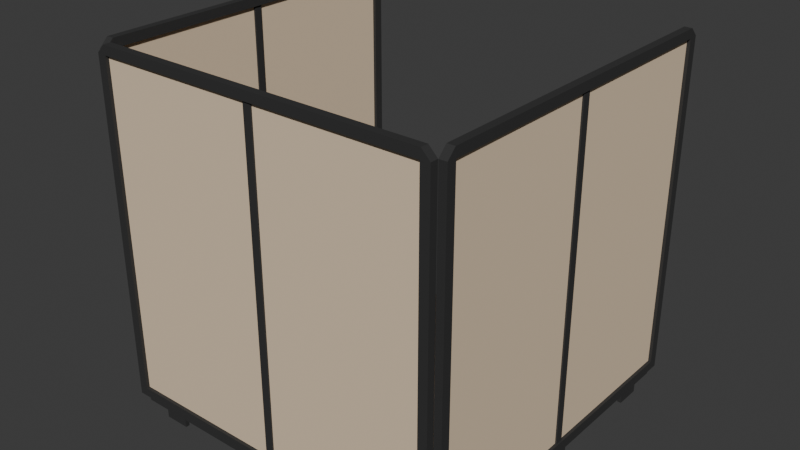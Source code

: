 # Source: Workstation.blend  (saved by Blender 4.4.30; exported with 4.5.12 LTS)
import bpy
from mathutils import Matrix  # noqa: F401  (used for matrix-valued properties, if any)

bpy.ops.wm.read_factory_settings(use_empty=True)
scene = bpy.context.scene
scene.name = 'Scene'

# ---- collections
col_collection = bpy.data.collections.new('Collection'); scene.collection.children.link(col_collection)

# ---- materials (node trees are filled in below, after node groups)
mat_material = bpy.data.materials.new('Material')
mat_material.alpha_threshold = 0.0
mat_material.roughness = 0.5
mat_material.line_color = (0.0, 0.0, 0.0, 1.0)
mat_material_001 = bpy.data.materials.new('Material.001')
mat_material_002 = bpy.data.materials.new('Material.002')
mat_material_003 = bpy.data.materials.new('Material.003')
mat_material_004 = bpy.data.materials.new('Material.004')

# ---- node groups
ng_smooth_by_angle = bpy.data.node_groups.new('Smooth by Angle', 'GeometryNodeTree')
_s = ng_smooth_by_angle.interface.new_socket(name='Mesh', in_out='OUTPUT', socket_type='NodeSocketGeometry')
_s = ng_smooth_by_angle.interface.new_socket(name='Mesh', in_out='INPUT', socket_type='NodeSocketGeometry')
_s = ng_smooth_by_angle.interface.new_socket(name='Angle', in_out='INPUT', socket_type='NodeSocketFloat')
_s.subtype = 'ANGLE'
_s.default_value = 0.5236
_s.min_value = 0.0
_s.max_value = 3.142
_s.description = 'Maximum face angle for smooth edges'
_s = ng_smooth_by_angle.interface.new_socket(name='Ignore Sharpness', in_out='INPUT', socket_type='NodeSocketBool')
_s.force_non_field = True
ng_smooth_by_angle.description = 'Set the sharpness of mesh edges based on the angle between the neighboring faces'
ng_smooth_by_angle.is_modifier = True
_N = ng_smooth_by_angle.nodes; _L = ng_smooth_by_angle.links
n0 = _N.new('GeometryNodeSetShadeSmooth'); n0.name = 'Set Shade Smooth'; n0.location = (120, -80)
n0.domain = 'EDGE'
n1 = _N.new('GeometryNodeSetShadeSmooth'); n1.name = 'Set Shade Smooth.001'; n1.location = (300, -80)
n2 = _N.new('NodeGroupOutput'); n2.name = 'Group Output'; n2.location = (480, -80)
n3 = _N.new('GeometryNodeInputMeshEdgeAngle'); n3.name = 'Edge Angle'; n3.location = (-440, -240)
n4 = _N.new('NodeGroupInput'); n4.name = 'Group Input'; n4.location = (-80, -80)
n5 = _N.new('GeometryNodeInputEdgeSmooth'); n5.name = 'Is Edge Smooth'; n5.location = (-260, -120)
n6 = _N.new('GeometryNodeInputShadeSmooth'); n6.name = 'Is Shade Smooth'; n6.location = (-440, -397)
n7 = _N.new('FunctionNodeCompare'); n7.name = 'Compare'; n7.location = (-260, -260)
n7.operation = 'LESS_EQUAL'
n7.inputs[6].default_value = (0.0, 0.0, 0.0, 0.0)
n7.inputs[7].default_value = (0.0, 0.0, 0.0, 0.0)
n8 = _N.new('FunctionNodeBooleanMath'); n8.name = 'Boolean Math.001'; n8.location = (-80, -260)
n9 = _N.new('NodeGroupInput'); n9.name = 'Group Input.001'; n9.location = (-440, -329)
n10 = _N.new('NodeGroupInput'); n10.name = 'Group Input.002'; n10.location = (-259, -189)
n11 = _N.new('FunctionNodeBooleanMath'); n11.name = 'Boolean Math'; n11.location = (-80, -149)
n11.operation = 'OR'
n12 = _N.new('FunctionNodeBooleanMath'); n12.name = 'Boolean Math.002'; n12.location = (-260, -380)
n12.operation = 'OR'
n13 = _N.new('NodeGroupInput'); n13.name = 'Group Input.003'; n13.location = (-440, -460)
_L.new(n3.outputs[0], n7.inputs[0])
_L.new(n1.outputs[0], n2.inputs[0])
_L.new(n9.outputs[1], n7.inputs[1])
_L.new(n7.outputs[0], n8.inputs[0])
_L.new(n4.outputs[0], n0.inputs[0])
_L.new(n0.outputs[0], n1.inputs[0])
_L.new(n8.outputs[0], n0.inputs[2])
_L.new(n10.outputs[2], n11.inputs[1])
_L.new(n5.outputs[0], n11.inputs[0])
_L.new(n11.outputs[0], n0.inputs[1])
_L.new(n13.outputs[2], n12.inputs[1])
_L.new(n6.outputs[0], n12.inputs[0])
_L.new(n12.outputs[0], n8.inputs[1])
n2.is_active_output = True

# ---- material node trees
mat_material.use_nodes = True; mat_material.node_tree.nodes.clear()
_N = mat_material.node_tree.nodes; _L = mat_material.node_tree.links
n0 = _N.new('ShaderNodeOutputMaterial'); n0.name = 'Material Output'; n0.location = (300, 300)
n1 = _N.new('ShaderNodeBsdfPrincipled'); n1.name = 'Principled BSDF'; n1.location = (10, 300)
n1.inputs[0].default_value = (0.03003, 0.03003, 0.03003, 1.0)
n1.inputs[2].default_value = 0.7913
n1.inputs[3].default_value = 1.45
_L.new(n1.outputs[0], n0.inputs[0])
n0.is_active_output = True
mat_material_001.use_nodes = True; mat_material_001.node_tree.nodes.clear()
_N = mat_material_001.node_tree.nodes; _L = mat_material_001.node_tree.links
n0 = _N.new('ShaderNodeBsdfPrincipled'); n0.name = 'Principled BSDF'; n0.location = (10, 300)
n0.inputs[0].default_value = (0.8003, 0.6309, 0.4475, 1.0)
n0.inputs[2].default_value = 0.7598
n1 = _N.new('ShaderNodeOutputMaterial'); n1.name = 'Material Output'; n1.location = (300, 300)
_L.new(n0.outputs[0], n1.inputs[0])
n1.is_active_output = True
mat_material_002.use_nodes = True; mat_material_002.node_tree.nodes.clear()
_N = mat_material_002.node_tree.nodes; _L = mat_material_002.node_tree.links
n0 = _N.new('ShaderNodeBsdfPrincipled'); n0.name = 'Principled BSDF'; n0.location = (10, 300)
n0.inputs[0].default_value = (0.4969, 0.3419, 0.1946, 1.0)
n0.inputs[2].default_value = 0.7756
n1 = _N.new('ShaderNodeOutputMaterial'); n1.name = 'Material Output'; n1.location = (300, 300)
_L.new(n0.outputs[0], n1.inputs[0])
n1.is_active_output = True
mat_material_003.use_nodes = True; mat_material_003.node_tree.nodes.clear()
_N = mat_material_003.node_tree.nodes; _L = mat_material_003.node_tree.links
n0 = _N.new('ShaderNodeBsdfPrincipled'); n0.name = 'Principled BSDF'; n0.location = (10, 300)
n0.inputs[0].default_value = (0.4607, 0.4607, 0.4607, 1.0)
n1 = _N.new('ShaderNodeOutputMaterial'); n1.name = 'Material Output'; n1.location = (300, 300)
_L.new(n0.outputs[0], n1.inputs[0])
n1.is_active_output = True
mat_material_004.use_nodes = True; mat_material_004.node_tree.nodes.clear()
_N = mat_material_004.node_tree.nodes; _L = mat_material_004.node_tree.links
n0 = _N.new('ShaderNodeBsdfPrincipled'); n0.name = 'Principled BSDF'; n0.location = (10, 300)
n0.inputs[0].default_value = (0.5783, 0.4699, 0.1518, 1.0)
n0.inputs[1].default_value = 0.4488
n0.inputs[2].default_value = 0.3268
n1 = _N.new('ShaderNodeOutputMaterial'); n1.name = 'Material Output'; n1.location = (300, 300)
_L.new(n0.outputs[0], n1.inputs[0])
n1.is_active_output = True

# ---- world
world_world = bpy.data.worlds.new('World'); scene.world = world_world
world_world.use_nodes = True; world_world.node_tree.nodes.clear()
_N = world_world.node_tree.nodes; _L = world_world.node_tree.links
n0 = _N.new('ShaderNodeOutputWorld'); n0.name = 'World Output'; n0.location = (300, 300)
n1 = _N.new('ShaderNodeBackground'); n1.name = 'Background'; n1.location = (10, 300)
n1.inputs[0].default_value = (0.05088, 0.05088, 0.05088, 1.0)
_L.new(n1.outputs[0], n0.inputs[0])
n0.is_active_output = True
world_world.color = (0.05088, 0.05088, 0.05088)
world_world.sun_shadow_jitter_overblur = 0.0

# ---- meshes
me_cube = bpy.data.meshes.new('Cube')
me_cube.from_pydata([(-16.57, 0.9472, 2.022), (-16.57, 0.9472, 0.1276), (-16.57, -0.9472, 2.022), (-16.57, -0.9472, 0.1276), (-17.29, 0.9472, 2.022), (-17.29, 0.9472, 0.1276), (-17.29, -0.9472, 2.022), (-17.29, -0.9472, 0.1276), (-17.29, 1.0, 0.07484), (-17.29, -1.0, 0.07484), (-16.57, 1.0, 0.07484), (-16.57, -1.0, 0.07484), (-16.99, 0.9472, 0.1276), (-16.99, -0.9472, 0.1276), (-16.87, 0.9472, 2.022), (-16.87, 0.9472, 0.1276), (-16.99, -0.9472, 2.022), (-16.87, -0.9472, 2.022), (-16.87, -0.9472, 0.1276), (-16.99, 0.9472, 2.022), (-17.29, 0.02428, 0.07484), (-17.29, -0.02428, 0.07484), (-16.57, 0.02428, 2.075), (-16.57, -0.02428, 2.075), (-17.29, -0.02428, 2.075), (-17.29, 0.02428, 2.075), (-16.57, -0.02428, 0.07484), (-16.57, 0.02428, 0.07484), (-17.29, 0.023, 0.1276), (-17.29, -0.023, 0.1276), (-16.57, 0.023, 2.022), (-16.57, -0.023, 2.022), (-17.29, -0.023, 2.022), (-17.29, 0.023, 2.022), (-16.57, -0.023, 0.1276), (-16.57, 0.023, 0.1276), (-16.99, 0.023, 0.1276), (-16.99, -0.023, 0.1276), (-16.87, 0.023, 2.022), (-16.87, -0.023, 2.022), (-16.99, -0.023, 2.022), (-16.99, 0.023, 2.022), (-16.87, -0.023, 0.1276), (-16.87, 0.023, 0.1276), (-17.14, 0.023, 0.1276), (-17.14, -0.023, 0.1276), (-16.72, 0.023, 2.022), (-16.72, -0.023, 2.022), (-17.14, -0.023, 2.022), (-17.14, 0.023, 2.022), (-16.72, -0.023, 0.1276), (-16.72, 0.023, 0.1276), (-17.11, -0.9383, 0.05059), (-17.11, -0.9383, 0.07406), (-17.11, 0.9383, 0.05059), (-17.11, 0.9383, 0.07406), (-16.72, -0.9383, 0.05059), (-16.72, -0.9383, 0.07406), (-16.72, 0.9383, 0.05059), (-16.72, 0.9383, 0.07406), (-17.11, 0.7939, 0.05059), (-17.11, 0.6496, 0.05059), (-17.11, 0.5052, 0.05059), (-17.11, 0.3609, 0.05059), (-17.11, 0.2165, 0.05059), (-17.11, 0.07218, 0.05059), (-17.11, -0.07218, 0.05059), (-17.11, -0.2165, 0.05059), (-17.11, -0.3609, 0.05059), (-17.11, -0.5052, 0.05059), (-17.11, -0.6496, 0.05059), (-17.11, -0.7939, 0.05059), (-17.11, -0.7939, 0.07406), (-17.11, -0.6496, 0.07406), (-17.11, -0.5052, 0.07406), (-17.11, -0.3609, 0.07406), (-17.11, -0.2165, 0.07406), (-17.11, -0.07218, 0.07406), (-17.11, 0.07218, 0.07406), (-17.11, 0.2165, 0.07406), (-17.11, 0.3609, 0.07406), (-17.11, 0.5052, 0.07406), (-17.11, 0.6496, 0.07406), (-17.11, 0.7939, 0.07406), (-16.72, -0.7939, 0.05059), (-16.72, -0.6496, 0.05059), (-16.72, -0.5052, 0.05059), (-16.72, -0.3609, 0.05059), (-16.72, -0.2165, 0.05059), (-16.72, -0.07218, 0.05059), (-16.72, 0.07218, 0.05059), (-16.72, 0.2165, 0.05059), (-16.72, 0.3609, 0.05059), (-16.72, 0.5052, 0.05059), (-16.72, 0.6496, 0.05059), (-16.72, 0.7939, 0.05059), (-16.72, 0.7939, 0.07406), (-16.72, 0.6496, 0.07406), (-16.72, 0.5052, 0.07406), (-16.72, 0.3609, 0.07406), (-16.72, 0.2165, 0.07406), (-16.72, 0.07218, 0.07406), (-16.72, -0.07218, 0.07406), (-16.72, -0.2165, 0.07406), (-16.72, -0.3609, 0.07406), (-16.72, -0.5052, 0.07406), (-16.72, -0.6496, 0.07406), (-16.72, -0.7939, 0.07406), (-17.11, 0.7939, 0.004676), (-17.11, 0.6496, 0.004676), (-17.11, 0.07218, 0.004676), (-17.11, -0.07218, 0.004676), (-17.11, -0.6496, 0.004676), (-17.11, -0.7939, 0.004676), (-16.72, -0.7939, 0.004676), (-16.72, -0.6496, 0.004676), (-16.72, -0.07218, 0.004676), (-16.72, 0.07218, 0.004676), (-16.72, 0.6496, 0.004676), (-16.72, 0.7939, 0.004676), (-16.57, 1.0, 2.027), (-16.57, 0.9522, 2.075), (-16.57, 0.9662, 2.041), (-17.29, -1.0, 2.027), (-17.29, -0.9522, 2.075), (-17.29, -0.9662, 2.041), (-16.57, -0.9522, 2.075), (-16.57, -1.0, 2.027), (-16.57, -0.9662, 2.041), (-17.29, 0.9522, 2.075), (-17.29, 1.0, 2.027), (-17.29, 0.9662, 2.041), (16.59, 0.9472, 2.022), (16.59, 0.9472, 0.1276), (16.59, -0.9472, 2.022), (16.59, -0.9472, 0.1276), (17.31, 0.9472, 2.022), (17.31, 0.9472, 0.1276), (17.31, -0.9472, 2.022), (17.31, -0.9472, 0.1276), (17.31, 1.0, 0.07484), (17.31, -1.0, 0.07484), (16.59, 1.0, 0.07484), (16.59, -1.0, 0.07484), (17.01, 0.9472, 0.1276), (17.01, -0.9472, 0.1276), (16.89, 0.9472, 2.022), (16.89, 0.9472, 0.1276), (17.01, -0.9472, 2.022), (16.89, -0.9472, 2.022), (16.89, -0.9472, 0.1276), (17.01, 0.9472, 2.022), (17.31, 0.02428, 0.07484), (17.31, -0.02428, 0.07484), (16.59, 0.02428, 2.075), (16.59, -0.02428, 2.075), (17.31, -0.02428, 2.075), (17.31, 0.02428, 2.075), (16.59, -0.02428, 0.07484), (16.59, 0.02428, 0.07484), (17.31, 0.023, 0.1276), (17.31, -0.023, 0.1276), (16.59, 0.023, 2.022), (16.59, -0.023, 2.022), (17.31, -0.023, 2.022), (17.31, 0.023, 2.022), (16.59, -0.023, 0.1276), (16.59, 0.023, 0.1276), (17.01, 0.023, 0.1276), (17.01, -0.023, 0.1276), (16.89, 0.023, 2.022), (16.89, -0.023, 2.022), (17.01, -0.023, 2.022), (17.01, 0.023, 2.022), (16.89, -0.023, 0.1276), (16.89, 0.023, 0.1276), (17.16, 0.023, 0.1276), (17.16, -0.023, 0.1276), (16.74, 0.023, 2.022), (16.74, -0.023, 2.022), (17.16, -0.023, 2.022), (17.16, 0.023, 2.022), (16.74, -0.023, 0.1276), (16.74, 0.023, 0.1276), (17.13, -0.9383, 0.05059), (17.13, -0.9383, 0.07406), (17.13, 0.9383, 0.05059), (17.13, 0.9383, 0.07406), (16.74, -0.9383, 0.05059), (16.74, -0.9383, 0.07406), (16.74, 0.9383, 0.05059), (16.74, 0.9383, 0.07406), (17.13, 0.7939, 0.05059), (17.13, 0.6496, 0.05059), (17.13, 0.5052, 0.05059), (17.13, 0.3609, 0.05059), (17.13, 0.2165, 0.05059), (17.13, 0.07218, 0.05059), (17.13, -0.07218, 0.05059), (17.13, -0.2165, 0.05059), (17.13, -0.3609, 0.05059), (17.13, -0.5052, 0.05059), (17.13, -0.6496, 0.05059), (17.13, -0.7939, 0.05059), (17.13, -0.7939, 0.07406), (17.13, -0.6496, 0.07406), (17.13, -0.5052, 0.07406), (17.13, -0.3609, 0.07406), (17.13, -0.2165, 0.07406), (17.13, -0.07218, 0.07406), (17.13, 0.07218, 0.07406), (17.13, 0.2165, 0.07406), (17.13, 0.3609, 0.07406), (17.13, 0.5052, 0.07406), (17.13, 0.6496, 0.07406), (17.13, 0.7939, 0.07406), (16.74, -0.7939, 0.05059), (16.74, -0.6496, 0.05059), (16.74, -0.5052, 0.05059), (16.74, -0.3609, 0.05059), (16.74, -0.2165, 0.05059), (16.74, -0.07218, 0.05059), (16.74, 0.07218, 0.05059), (16.74, 0.2165, 0.05059), (16.74, 0.3609, 0.05059), (16.74, 0.5052, 0.05059), (16.74, 0.6496, 0.05059), (16.74, 0.7939, 0.05059), (16.74, 0.7939, 0.07406), (16.74, 0.6496, 0.07406), (16.74, 0.5052, 0.07406), (16.74, 0.3609, 0.07406), (16.74, 0.2165, 0.07406), (16.74, 0.07218, 0.07406), (16.74, -0.07218, 0.07406), (16.74, -0.2165, 0.07406), (16.74, -0.3609, 0.07406), (16.74, -0.5052, 0.07406), (16.74, -0.6496, 0.07406), (16.74, -0.7939, 0.07406), (17.13, 0.7939, 0.004676), (17.13, 0.6496, 0.004676), (17.13, 0.07218, 0.004676), (17.13, -0.07218, 0.004676), (17.13, -0.6496, 0.004676), (17.13, -0.7939, 0.004676), (16.74, -0.7939, 0.004676), (16.74, -0.6496, 0.004676), (16.74, -0.07218, 0.004676), (16.74, 0.07218, 0.004676), (16.74, 0.6496, 0.004676), (16.74, 0.7939, 0.004676), (16.59, 1.0, 2.027), (16.59, 0.9522, 2.075), (16.59, 0.9662, 2.041), (17.31, -1.0, 2.027), (17.31, -0.9522, 2.075), (17.31, -0.9662, 2.041), (16.59, -0.9522, 2.075), (16.59, -1.0, 2.027), (16.59, -0.9662, 2.041), (17.31, 0.9522, 2.075), (17.31, 1.0, 2.027), (17.31, 0.9662, 2.041), (-15.69, -1.044, 2.022), (-15.69, -1.044, 0.1276), (15.7, -1.044, 2.022), (15.7, -1.044, 0.1276), (-15.69, -0.9999, 2.022), (-15.69, -0.9999, 0.1276), (15.7, -0.9999, 2.022), (15.7, -0.9999, 0.1276), (-16.56, -0.9999, 0.07484), (16.57, -0.9999, 0.07484), (-16.56, -1.044, 0.07484), (16.57, -1.044, 0.07484), (-15.69, -1.018, 0.1276), (15.7, -1.018, 0.1276), (-15.69, -1.025, 2.022), (-15.69, -1.025, 0.1276), (15.7, -1.018, 2.022), (15.7, -1.025, 2.022), (15.7, -1.025, 0.1276), (-15.69, -1.018, 2.022), (-0.3991, -0.9999, 0.07484), (0.4054, -0.9999, 0.07484), (-0.3991, -1.044, 2.075), (0.4054, -1.044, 2.075), (0.4054, -0.9999, 2.075), (-0.3991, -0.9999, 2.075), (0.4054, -1.044, 0.07484), (-0.3991, -1.044, 0.07484), (-0.3779, -0.9999, 0.1276), (0.3842, -0.9999, 0.1276), (-0.3779, -1.044, 2.022), (0.3842, -1.044, 2.022), (0.3842, -0.9999, 2.022), (-0.3779, -0.9999, 2.022), (0.3842, -1.044, 0.1276), (-0.3779, -1.044, 0.1276), (-0.3779, -1.018, 0.1276), (0.3842, -1.018, 0.1276), (-0.3779, -1.025, 2.022), (0.3842, -1.025, 2.022), (0.3842, -1.018, 2.022), (-0.3779, -1.018, 2.022), (0.3842, -1.025, 0.1276), (-0.3779, -1.025, 0.1276), (-0.3779, -1.009, 0.1276), (0.3842, -1.009, 0.1276), (-0.3779, -1.034, 2.022), (0.3842, -1.034, 2.022), (0.3842, -1.009, 2.022), (-0.3779, -1.009, 2.022), (0.3842, -1.034, 0.1276), (-0.3779, -1.034, 0.1276), (15.55, -1.011, 0.05059), (15.55, -1.011, 0.07406), (-15.54, -1.011, 0.05059), (-15.54, -1.011, 0.07406), (15.55, -1.034, 0.05059), (15.55, -1.034, 0.07406), (-15.54, -1.034, 0.05059), (-15.54, -1.034, 0.07406), (-13.15, -1.011, 0.05059), (-10.76, -1.011, 0.05059), (-8.367, -1.011, 0.05059), (-5.975, -1.011, 0.05059), (-3.584, -1.011, 0.05059), (-1.193, -1.011, 0.05059), (1.199, -1.011, 0.05059), (3.59, -1.011, 0.05059), (5.982, -1.011, 0.05059), (8.373, -1.011, 0.05059), (10.76, -1.011, 0.05059), (13.16, -1.011, 0.05059), (13.16, -1.011, 0.07406), (10.76, -1.011, 0.07406), (8.373, -1.011, 0.07406), (5.982, -1.011, 0.07406), (3.59, -1.011, 0.07406), (1.199, -1.011, 0.07406), (-1.193, -1.011, 0.07406), (-3.584, -1.011, 0.07406), (-5.975, -1.011, 0.07406), (-8.367, -1.011, 0.07406), (-10.76, -1.011, 0.07406), (-13.15, -1.011, 0.07406), (13.16, -1.034, 0.05059), (10.76, -1.034, 0.05059), (8.373, -1.034, 0.05059), (5.982, -1.034, 0.05059), (3.59, -1.034, 0.05059), (1.199, -1.034, 0.05059), (-1.193, -1.034, 0.05059), (-3.584, -1.034, 0.05059), (-5.975, -1.034, 0.05059), (-8.367, -1.034, 0.05059), (-10.76, -1.034, 0.05059), (-13.15, -1.034, 0.05059), (-13.15, -1.034, 0.07406), (-10.76, -1.034, 0.07406), (-8.367, -1.034, 0.07406), (-5.975, -1.034, 0.07406), (-3.584, -1.034, 0.07406), (-1.193, -1.034, 0.07406), (1.199, -1.034, 0.07406), (3.59, -1.034, 0.07406), (5.982, -1.034, 0.07406), (8.373, -1.034, 0.07406), (10.76, -1.034, 0.07406), (13.16, -1.034, 0.07406), (-13.15, -1.011, 0.004676), (-10.76, -1.011, 0.004676), (-1.193, -1.011, 0.004676), (1.199, -1.011, 0.004676), (10.76, -1.011, 0.004676), (13.16, -1.011, 0.004676), (13.16, -1.034, 0.004676), (10.76, -1.034, 0.004676), (1.199, -1.034, 0.004676), (-1.193, -1.034, 0.004676), (-10.76, -1.034, 0.004676), (-13.15, -1.034, 0.004676), (-16.56, -1.044, 2.027), (-15.77, -1.044, 2.075), (-16.0, -1.044, 2.041), (16.57, -0.9999, 2.027), (15.78, -0.9999, 2.075), (16.01, -0.9999, 2.041), (15.78, -1.044, 2.075), (16.57, -1.044, 2.027), (16.01, -1.044, 2.041), (-15.77, -0.9999, 2.075), (-16.56, -0.9999, 2.027), (-16.0, -0.9999, 2.041)], [], [(3, 2, 128, 127, 11), (23, 24, 124, 126), (29, 7, 13, 37), (21, 26, 11, 9), (7, 6, 16, 13), (121, 129, 25, 22), (28, 5, 8, 20), (30, 0, 122, 121, 22), (32, 6, 125, 124, 24), (2, 31, 23, 126, 128), (4, 33, 25, 129, 131), (8, 130, 120, 10), (11, 127, 123, 9), (34, 3, 11, 26), (36, 41, 19, 12), (42, 39, 17, 18), (35, 1, 15, 43), (31, 2, 17, 39), (2, 3, 18, 17), (1, 0, 14, 15), (33, 4, 19, 41), (4, 5, 12, 19), (6, 32, 40, 16), (32, 33, 41, 40), (0, 30, 38, 14), (30, 31, 39, 38), (3, 34, 42, 18), (34, 35, 43, 42), (15, 14, 38, 43), (39, 42, 50, 47), (13, 16, 40, 37), (41, 36, 44, 49), (1, 35, 27, 10), (35, 34, 26, 27), (33, 32, 24, 25), (5, 4, 131, 130, 8), (31, 30, 22, 23), (7, 29, 21, 9), (29, 28, 20, 21), (8, 10, 27, 20), (20, 27, 26, 21), (5, 28, 36, 12), (28, 29, 37, 36), (6, 7, 9, 123, 125), (22, 25, 24, 23), (51, 46, 47, 50), (45, 48, 49, 44), (42, 43, 51, 50), (37, 40, 48, 45), (40, 41, 49, 48), (43, 38, 46, 51), (38, 39, 47, 46), (36, 37, 45, 44), (60, 83, 55, 54), (54, 55, 59, 58), (84, 107, 57, 56), (56, 57, 53, 52), (71, 84, 56, 52), (107, 72, 53, 57), (59, 55, 83, 96), (96, 83, 82, 97), (97, 82, 81, 98), (98, 81, 80, 99), (99, 80, 79, 100), (100, 79, 78, 101), (101, 78, 77, 102), (102, 77, 76, 103), (103, 76, 75, 104), (104, 75, 74, 105), (105, 74, 73, 106), (106, 73, 72, 107), (54, 58, 95, 60), (66, 65, 110, 111), (61, 94, 93, 62), (62, 93, 92, 63), (63, 92, 91, 64), (64, 91, 90, 65), (60, 95, 119, 108), (66, 89, 88, 67), (67, 88, 87, 68), (68, 87, 86, 69), (69, 86, 85, 70), (70, 85, 115, 112), (58, 59, 96, 95), (95, 96, 97, 94), (94, 97, 98, 93), (93, 98, 99, 92), (92, 99, 100, 91), (91, 100, 101, 90), (90, 101, 102, 89), (89, 102, 103, 88), (88, 103, 104, 87), (87, 104, 105, 86), (86, 105, 106, 85), (85, 106, 107, 84), (52, 53, 72, 71), (71, 72, 73, 70), (70, 73, 74, 69), (69, 74, 75, 68), (68, 75, 76, 67), (67, 76, 77, 66), (66, 77, 78, 65), (65, 78, 79, 64), (64, 79, 80, 63), (63, 80, 81, 62), (62, 81, 82, 61), (61, 82, 83, 60), (108, 119, 118, 109), (110, 117, 116, 111), (112, 115, 114, 113), (90, 89, 116, 117), (84, 71, 113, 114), (94, 61, 109, 118), (65, 90, 117, 110), (71, 70, 112, 113), (95, 94, 118, 119), (61, 60, 108, 109), (85, 84, 114, 115), (89, 66, 111, 116), (120, 121, 122), (123, 124, 125), (126, 127, 128), (129, 130, 131), (126, 124, 123, 127), (129, 121, 120, 130), (0, 1, 10, 120, 122), (135, 143, 259, 260, 134), (155, 258, 256, 156), (161, 169, 145, 139), (153, 141, 143, 158), (139, 145, 148, 138), (253, 154, 157, 261), (160, 152, 140, 137), (162, 154, 253, 254, 132), (164, 156, 256, 257, 138), (134, 260, 258, 155, 163), (136, 263, 261, 157, 165), (140, 142, 252, 262), (143, 141, 255, 259), (166, 158, 143, 135), (168, 144, 151, 173), (174, 150, 149, 171), (167, 175, 147, 133), (163, 171, 149, 134), (134, 149, 150, 135), (133, 147, 146, 132), (165, 173, 151, 136), (136, 151, 144, 137), (138, 148, 172, 164), (164, 172, 173, 165), (132, 146, 170, 162), (162, 170, 171, 163), (135, 150, 174, 166), (166, 174, 175, 167), (147, 175, 170, 146), (171, 179, 182, 174), (145, 169, 172, 148), (173, 181, 176, 168), (133, 142, 159, 167), (167, 159, 158, 166), (165, 157, 156, 164), (137, 140, 262, 263, 136), (163, 155, 154, 162), (139, 141, 153, 161), (161, 153, 152, 160), (140, 152, 159, 142), (152, 153, 158, 159), (137, 144, 168, 160), (160, 168, 169, 161), (138, 257, 255, 141, 139), (154, 155, 156, 157), (183, 182, 179, 178), (177, 176, 181, 180), (174, 182, 183, 175), (169, 177, 180, 172), (172, 180, 181, 173), (175, 183, 178, 170), (170, 178, 179, 171), (168, 176, 177, 169), (192, 186, 187, 215), (186, 190, 191, 187), (216, 188, 189, 239), (188, 184, 185, 189), (203, 184, 188, 216), (239, 189, 185, 204), (191, 228, 215, 187), (228, 229, 214, 215), (229, 230, 213, 214), (230, 231, 212, 213), (231, 232, 211, 212), (232, 233, 210, 211), (233, 234, 209, 210), (234, 235, 208, 209), (235, 236, 207, 208), (236, 237, 206, 207), (237, 238, 205, 206), (238, 239, 204, 205), (186, 192, 227, 190), (198, 243, 242, 197), (193, 194, 225, 226), (194, 195, 224, 225), (195, 196, 223, 224), (196, 197, 222, 223), (192, 240, 251, 227), (198, 199, 220, 221), (199, 200, 219, 220), (200, 201, 218, 219), (201, 202, 217, 218), (202, 244, 247, 217), (190, 227, 228, 191), (227, 226, 229, 228), (226, 225, 230, 229), (225, 224, 231, 230), (224, 223, 232, 231), (223, 222, 233, 232), (222, 221, 234, 233), (221, 220, 235, 234), (220, 219, 236, 235), (219, 218, 237, 236), (218, 217, 238, 237), (217, 216, 239, 238), (184, 203, 204, 185), (203, 202, 205, 204), (202, 201, 206, 205), (201, 200, 207, 206), (200, 199, 208, 207), (199, 198, 209, 208), (198, 197, 210, 209), (197, 196, 211, 210), (196, 195, 212, 211), (195, 194, 213, 212), (194, 193, 214, 213), (193, 192, 215, 214), (240, 241, 250, 251), (242, 243, 248, 249), (244, 245, 246, 247), (222, 249, 248, 221), (216, 246, 245, 203), (226, 250, 241, 193), (197, 242, 249, 222), (203, 245, 244, 202), (227, 251, 250, 226), (193, 241, 240, 192), (217, 247, 246, 216), (221, 248, 243, 198), (252, 254, 253), (255, 257, 256), (258, 260, 259), (261, 263, 262), (258, 259, 255, 256), (261, 262, 252, 253), (132, 254, 252, 142, 133), (267, 275, 391, 392, 266), (287, 390, 388, 288), (293, 301, 277, 271), (285, 273, 275, 290), (271, 277, 280, 270), (385, 286, 289, 393), (292, 284, 272, 269), (294, 286, 385, 386, 264), (296, 288, 388, 389, 270), (266, 392, 390, 287, 295), (268, 395, 393, 289, 297), (272, 274, 384, 394), (275, 273, 387, 391), (298, 290, 275, 267), (300, 276, 283, 305), (306, 282, 281, 303), (299, 307, 279, 265), (295, 303, 281, 266), (266, 281, 282, 267), (265, 279, 278, 264), (297, 305, 283, 268), (268, 283, 276, 269), (270, 280, 304, 296), (296, 304, 305, 297), (264, 278, 302, 294), (294, 302, 303, 295), (267, 282, 306, 298), (298, 306, 307, 299), (279, 307, 302, 278), (303, 311, 314, 306), (277, 301, 304, 280), (305, 313, 308, 300), (265, 274, 291, 299), (299, 291, 290, 298), (297, 289, 288, 296), (269, 272, 394, 395, 268), (295, 287, 286, 294), (271, 273, 285, 293), (293, 285, 284, 292), (272, 284, 291, 274), (284, 285, 290, 291), (269, 276, 300, 292), (292, 300, 301, 293), (270, 389, 387, 273, 271), (286, 287, 288, 289), (315, 314, 311, 310), (309, 308, 313, 312), (306, 314, 315, 307), (301, 309, 312, 304), (304, 312, 313, 305), (307, 315, 310, 302), (302, 310, 311, 303), (300, 308, 309, 301), (324, 318, 319, 347), (318, 322, 323, 319), (348, 320, 321, 371), (320, 316, 317, 321), (335, 316, 320, 348), (371, 321, 317, 336), (323, 360, 347, 319), (360, 361, 346, 347), (361, 362, 345, 346), (362, 363, 344, 345), (363, 364, 343, 344), (364, 365, 342, 343), (365, 366, 341, 342), (366, 367, 340, 341), (367, 368, 339, 340), (368, 369, 338, 339), (369, 370, 337, 338), (370, 371, 336, 337), (318, 324, 359, 322), (330, 375, 374, 329), (325, 326, 357, 358), (326, 327, 356, 357), (327, 328, 355, 356), (328, 329, 354, 355), (324, 372, 383, 359), (330, 331, 352, 353), (331, 332, 351, 352), (332, 333, 350, 351), (333, 334, 349, 350), (334, 376, 379, 349), (322, 359, 360, 323), (359, 358, 361, 360), (358, 357, 362, 361), (357, 356, 363, 362), (356, 355, 364, 363), (355, 354, 365, 364), (354, 353, 366, 365), (353, 352, 367, 366), (352, 351, 368, 367), (351, 350, 369, 368), (350, 349, 370, 369), (349, 348, 371, 370), (316, 335, 336, 317), (335, 334, 337, 336), (334, 333, 338, 337), (333, 332, 339, 338), (332, 331, 340, 339), (331, 330, 341, 340), (330, 329, 342, 341), (329, 328, 343, 342), (328, 327, 344, 343), (327, 326, 345, 344), (326, 325, 346, 345), (325, 324, 347, 346), (372, 373, 382, 383), (374, 375, 380, 381), (376, 377, 378, 379), (354, 381, 380, 353), (348, 378, 377, 335), (358, 382, 373, 325), (329, 374, 381, 354), (335, 377, 376, 334), (359, 383, 382, 358), (325, 373, 372, 324), (349, 379, 378, 348), (353, 380, 375, 330), (384, 386, 385), (387, 389, 388), (390, 392, 391), (393, 395, 394), (390, 391, 387, 388), (393, 394, 384, 385), (264, 386, 384, 274, 265)])
me_cube.polygons.foreach_set('material_index', [0, 0, 0, 0, 0, 0, 0, 0, 0, 0, 0, 0, 0, 0, 1, 1, 0, 0, 0, 0, 0, 0, 0, 0, 0, 0, 0, 0, 1, 0, 1, 0, 0, 0, 0, 0, 0, 0, 0, 0, 0, 0, 0, 0, 0, 0, 0, 0, 0, 0, 0, 0, 0, 0, 0, 0, 0, 0, 0, 0, 0, 0, 0, 0, 0, 0, 0, 0, 0, 0, 0, 0, 0, 0, 0, 0, 0, 0, 0, 0, 0, 0, 0, 0, 0, 0, 0, 0, 0, 0, 0, 0, 0, 0, 0, 0, 0, 0, 0, 0, 0, 0, 0, 0, 0, 0, 0, 0, 0, 0, 0, 0, 0, 0, 0, 0, 0, 0, 0, 0, 0, 0, 0, 0, 0, 0, 0, 0, 0, 0, 0, 0, 0, 0, 0, 0, 0, 0, 0, 0, 1, 1, 0, 0, 0, 0, 0, 0, 0, 0, 0, 0, 0, 0, 1, 0, 1, 0, 0, 0, 0, 0, 0, 0, 0, 0, 0, 0, 0, 0, 0, 0, 0, 0, 0, 0, 0, 0, 0, 0, 0, 0, 0, 0, 0, 0, 0, 0, 0, 0, 0, 0, 0, 0, 0, 0, 0, 0, 0, 0, 0, 0, 0, 0, 0, 0, 0, 0, 0, 0, 0, 0, 0, 0, 0, 0, 0, 0, 0, 0, 0, 0, 0, 0, 0, 0, 0, 0, 0, 0, 0, 0, 0, 0, 0, 0, 0, 0, 0, 0, 0, 0, 0, 0, 0, 0, 0, 0, 0, 0, 0, 0, 0, 0, 0, 0, 0, 0, 0, 0, 0, 0, 0, 0, 0, 0, 1, 1, 0, 0, 0, 0, 0, 0, 0, 0, 0, 0, 0, 0, 1, 0, 1, 0, 0, 0, 0, 0, 0, 0, 0, 0, 0, 0, 0, 0, 0, 0, 0, 0, 0, 0, 0, 0, 0, 0, 0, 0, 0, 0, 0, 0, 0, 0, 0, 0, 0, 0, 0, 0, 0, 0, 0, 0, 0, 0, 0, 0, 0, 0, 0, 0, 0, 0, 0, 0, 0, 0, 0, 0, 0, 0, 0, 0, 0, 0, 0, 0, 0, 0, 0, 0, 0, 0, 0, 0, 0, 0, 0, 0, 0, 0, 0, 0, 0, 0, 0, 0, 0, 0, 0, 0, 0, 0, 0, 0, 0, 0])
_uv = me_cube.uv_layers.new(name='UVMap')
_uv.uv.foreach_set('vector', [0.3816, 0.7434, 0.6184, 0.7434, 0.6208, 0.7458, 0.619, 0.75, 0.375, 0.75, 0.625, 0.6667, 0.875, 0.6667, 0.875, 0.7459, 0.625, 0.7459, 0.3816, 0.08553, 0.3816, 0.006599, 0.3816, 0.006599, 0.3816, 0.08553, 0.125, 0.6667, 0.375, 0.6667, 0.375, 0.75, 0.125, 0.75, 0.3816, 0.006599, 0.6184, 0.006599, 0.6184, 0.006599, 0.3816, 0.006599, 0.625, 0.5041, 0.875, 0.5041, 0.875, 0.5833, 0.625, 0.5833, 0.3816, 0.1645, 0.3816, 0.2434, 0.375, 0.25, 0.375, 0.1667, 0.6184, 0.5855, 0.6184, 0.5066, 0.6208, 0.5042, 0.625, 0.5041, 0.625, 0.5833, 0.6184, 0.08553, 0.6184, 0.006599, 0.6208, 0.004229, 0.625, 0.004087, 0.625, 0.08333, 0.6184, 0.7434, 0.6184, 0.6645, 0.625, 0.6667, 0.625, 0.7459, 0.6208, 0.7458, 0.6184, 0.2434, 0.6184, 0.1645, 0.625, 0.1667, 0.625, 0.2459, 0.6208, 0.2458, 0.375, 0.25, 0.619, 0.25, 0.619, 0.5, 0.375, 0.5, 0.375, 0.75, 0.619, 0.75, 0.619, 1.0, 0.375, 1.0, 0.3816, 0.6645, 0.3816, 0.7434, 0.375, 0.75, 0.375, 0.6667, 0.3816, 0.1645, 0.6184, 0.1645, 0.6184, 0.2434, 0.3816, 0.2434, 0.3816, 0.6645, 0.6184, 0.6645, 0.6184, 0.7434, 0.3816, 0.7434, 0.3816, 0.5855, 0.3816, 0.5066, 0.3816, 0.5066, 0.3816, 0.5855, 0.6184, 0.6645, 0.6184, 0.7434, 0.6184, 0.7434, 0.6184, 0.6645, 0.6184, 0.7434, 0.3816, 0.7434, 0.3816, 0.7434, 0.6184, 0.7434, 0.3816, 0.5066, 0.6184, 0.5066, 0.6184, 0.5066, 0.3816, 0.5066, 0.6184, 0.1645, 0.6184, 0.2434, 0.6184, 0.2434, 0.6184, 0.1645, 0.6184, 0.2434, 0.3816, 0.2434, 0.3816, 0.2434, 0.6184, 0.2434, 0.6184, 0.006599, 0.6184, 0.08553, 0.6184, 0.08553, 0.6184, 0.006599, 0.6184, 0.08553, 0.6184, 0.1645, 0.6184, 0.1645, 0.6184, 0.08553, 0.6184, 0.5066, 0.6184, 0.5855, 0.6184, 0.5855, 0.6184, 0.5066, 0.6184, 0.5855, 0.6184, 0.6645, 0.6184, 0.6645, 0.6184, 0.5855, 0.3816, 0.7434, 0.3816, 0.6645, 0.3816, 0.6645, 0.3816, 0.7434, 0.3816, 0.6645, 0.3816, 0.5855, 0.3816, 0.5855, 0.3816, 0.6645, 0.3816, 0.5066, 0.6184, 0.5066, 0.6184, 0.5855, 0.3816, 0.5855, 0.6184, 0.6645, 0.3816, 0.6645, 0.3816, 0.6645, 0.6184, 0.6645, 0.3816, 0.006599, 0.6184, 0.006599, 0.6184, 0.08553, 0.3816, 0.08553, 0.6184, 0.1645, 0.3816, 0.1645, 0.3816, 0.1645, 0.6184, 0.1645, 0.3816, 0.5066, 0.3816, 0.5855, 0.375, 0.5833, 0.375, 0.5, 0.3816, 0.5855, 0.3816, 0.6645, 0.375, 0.6667, 0.375, 0.5833, 0.6184, 0.1645, 0.6184, 0.08553, 0.625, 0.08333, 0.625, 0.1667, 0.3816, 0.2434, 0.6184, 0.2434, 0.6208, 0.2458, 0.619, 0.25, 0.375, 0.25, 0.6184, 0.6645, 0.6184, 0.5855, 0.625, 0.5833, 0.625, 0.6667, 0.3816, 0.006599, 0.3816, 0.08553, 0.375, 0.08333, 0.375, 0.0, 0.3816, 0.08553, 0.3816, 0.1645, 0.375, 0.1667, 0.375, 0.08333, 0.125, 0.5, 0.375, 0.5, 0.375, 0.5833, 0.125, 0.5833, 0.125, 0.5833, 0.375, 0.5833, 0.375, 0.6667, 0.125, 0.6667, 0.3816, 0.2434, 0.3816, 0.1645, 0.3816, 0.1645, 0.3816, 0.2434, 0.3816, 0.1645, 0.3816, 0.08553, 0.3816, 0.08553, 0.3816, 0.1645, 0.6184, 0.006599, 0.3816, 0.006599, 0.375, 0.0, 0.619, 0.0, 0.6208, 0.004229, 0.625, 0.5833, 0.875, 0.5833, 0.875, 0.6667, 0.625, 0.6667, 0.3816, 0.5855, 0.6184, 0.5855, 0.6184, 0.6645, 0.3816, 0.6645, 0.3816, 0.08553, 0.6184, 0.08553, 0.6184, 0.1645, 0.3816, 0.1645, 0.3816, 0.6645, 0.3816, 0.5855, 0.3816, 0.5855, 0.3816, 0.6645, 0.3816, 0.08553, 0.6184, 0.08553, 0.6184, 0.08553, 0.3816, 0.08553, 0.6184, 0.08553, 0.6184, 0.1645, 0.6184, 0.1645, 0.6184, 0.08553, 0.3816, 0.5855, 0.6184, 0.5855, 0.6184, 0.5855, 0.3816, 0.5855, 0.6184, 0.5855, 0.6184, 0.6645, 0.6184, 0.6645, 0.6184, 0.5855, 0.3816, 0.1645, 0.3816, 0.08553, 0.3816, 0.08553, 0.3816, 0.1645, 0.375, 0.2308, 0.625, 0.2308, 0.625, 0.25, 0.375, 0.25, 0.375, 0.25, 0.625, 0.25, 0.625, 0.5, 0.375, 0.5, 0.375, 0.7308, 0.625, 0.7308, 0.625, 0.75, 0.375, 0.75, 0.375, 0.75, 0.625, 0.75, 0.625, 1.0, 0.375, 1.0, 0.125, 0.7308, 0.375, 0.7308, 0.375, 0.75, 0.125, 0.75, 0.625, 0.7308, 0.875, 0.7308, 0.875, 0.75, 0.625, 0.75, 0.625, 0.5, 0.875, 0.5, 0.875, 0.5192, 0.625, 0.5192, 0.625, 0.5192, 0.875, 0.5192, 0.875, 0.5385, 0.625, 0.5385, 0.625, 0.5385, 0.875, 0.5385, 0.875, 0.5577, 0.625, 0.5577, 0.625, 0.5577, 0.875, 0.5577, 0.875, 0.5769, 0.625, 0.5769, 0.625, 0.5769, 0.875, 0.5769, 0.875, 0.5962, 0.625, 0.5962, 0.625, 0.5962, 0.875, 0.5962, 0.875, 0.6154, 0.625, 0.6154, 0.625, 0.6154, 0.875, 0.6154, 0.875, 0.6346, 0.625, 0.6346, 0.625, 0.6346, 0.875, 0.6346, 0.875, 0.6538, 0.625, 0.6538, 0.625, 0.6538, 0.875, 0.6538, 0.875, 0.6731, 0.625, 0.6731, 0.625, 0.6731, 0.875, 0.6731, 0.875, 0.6923, 0.625, 0.6923, 0.625, 0.6923, 0.875, 0.6923, 0.875, 0.7115, 0.625, 0.7115, 0.625, 0.7115, 0.875, 0.7115, 0.875, 0.7308, 0.625, 0.7308, 0.125, 0.5, 0.375, 0.5, 0.375, 0.5192, 0.125, 0.5192, 0.375, 0.1154, 0.375, 0.1346, 0.375, 0.1346, 0.375, 0.1154, 0.125, 0.5385, 0.375, 0.5385, 0.375, 0.5577, 0.125, 0.5577, 0.125, 0.5577, 0.375, 0.5577, 0.375, 0.5769, 0.125, 0.5769, 0.125, 0.5769, 0.375, 0.5769, 0.375, 0.5962, 0.125, 0.5962, 0.125, 0.5962, 0.375, 0.5962, 0.375, 0.6154, 0.125, 0.6154, 0.125, 0.5192, 0.375, 0.5192, 0.375, 0.5192, 0.125, 0.5192, 0.125, 0.6346, 0.375, 0.6346, 0.375, 0.6538, 0.125, 0.6538, 0.125, 0.6538, 0.375, 0.6538, 0.375, 0.6731, 0.125, 0.6731, 0.125, 0.6731, 0.375, 0.6731, 0.375, 0.6923, 0.125, 0.6923, 0.125, 0.6923, 0.375, 0.6923, 0.375, 0.7115, 0.125, 0.7115, 0.125, 0.7115, 0.375, 0.7115, 0.375, 0.7115, 0.125, 0.7115, 0.375, 0.5, 0.625, 0.5, 0.625, 0.5192, 0.375, 0.5192, 0.375, 0.5192, 0.625, 0.5192, 0.625, 0.5385, 0.375, 0.5385, 0.375, 0.5385, 0.625, 0.5385, 0.625, 0.5577, 0.375, 0.5577, 0.375, 0.5577, 0.625, 0.5577, 0.625, 0.5769, 0.375, 0.5769, 0.375, 0.5769, 0.625, 0.5769, 0.625, 0.5962, 0.375, 0.5962, 0.375, 0.5962, 0.625, 0.5962, 0.625, 0.6154, 0.375, 0.6154, 0.375, 0.6154, 0.625, 0.6154, 0.625, 0.6346, 0.375, 0.6346, 0.375, 0.6346, 0.625, 0.6346, 0.625, 0.6538, 0.375, 0.6538, 0.375, 0.6538, 0.625, 0.6538, 0.625, 0.6731, 0.375, 0.6731, 0.375, 0.6731, 0.625, 0.6731, 0.625, 0.6923, 0.375, 0.6923, 0.375, 0.6923, 0.625, 0.6923, 0.625, 0.7115, 0.375, 0.7115, 0.375, 0.7115, 0.625, 0.7115, 0.625, 0.7308, 0.375, 0.7308, 0.375, 0.0, 0.625, 0.0, 0.625, 0.01923, 0.375, 0.01923, 0.375, 0.01923, 0.625, 0.01923, 0.625, 0.03846, 0.375, 0.03846, 0.375, 0.03846, 0.625, 0.03846, 0.625, 0.05769, 0.375, 0.05769, 0.375, 0.05769, 0.625, 0.05769, 0.625, 0.07692, 0.375, 0.07692, 0.375, 0.07692, 0.625, 0.07692, 0.625, 0.09615, 0.375, 0.09615, 0.375, 0.09615, 0.625, 0.09615, 0.625, 0.1154, 0.375, 0.1154, 0.375, 0.1154, 0.625, 0.1154, 0.625, 0.1346, 0.375, 0.1346, 0.375, 0.1346, 0.625, 0.1346, 0.625, 0.1538, 0.375, 0.1538, 0.375, 0.1538, 0.625, 0.1538, 0.625, 0.1731, 0.375, 0.1731, 0.375, 0.1731, 0.625, 0.1731, 0.625, 0.1923, 0.375, 0.1923, 0.375, 0.1923, 0.625, 0.1923, 0.625, 0.2115, 0.375, 0.2115, 0.375, 0.2115, 0.625, 0.2115, 0.625, 0.2308, 0.375, 0.2308, 0.125, 0.5192, 0.375, 0.5192, 0.375, 0.5385, 0.125, 0.5385, 0.125, 0.6154, 0.375, 0.6154, 0.375, 0.6346, 0.125, 0.6346, 0.125, 0.7115, 0.375, 0.7115, 0.375, 0.7308, 0.125, 0.7308, 0.375, 0.6154, 0.375, 0.6346, 0.375, 0.6346, 0.375, 0.6154, 0.375, 0.7308, 0.125, 0.7308, 0.125, 0.7308, 0.375, 0.7308, 0.375, 0.5385, 0.125, 0.5385, 0.125, 0.5385, 0.375, 0.5385, 0.125, 0.6154, 0.375, 0.6154, 0.375, 0.6154, 0.125, 0.6154, 0.375, 0.01923, 0.375, 0.03846, 0.375, 0.03846, 0.375, 0.01923, 0.375, 0.5192, 0.375, 0.5385, 0.375, 0.5385, 0.375, 0.5192, 0.375, 0.2115, 0.375, 0.2308, 0.375, 0.2308, 0.375, 0.2115, 0.375, 0.7115, 0.375, 0.7308, 0.375, 0.7308, 0.375, 0.7115, 0.375, 0.6346, 0.125, 0.6346, 0.125, 0.6346, 0.375, 0.6346, 0.619, 0.5, 0.622, 0.503, 0.6208, 0.5042, 0.619, 0.0, 0.622, 0.00299, 0.6208, 0.004229, 0.622, 0.747, 0.619, 0.75, 0.6208, 0.7458, 0.622, 0.247, 0.619, 0.25, 0.6208, 0.2458, 0.625, 0.75, 0.625, 1.0, 0.619, 1.0, 0.619, 0.75, 0.625, 0.25, 0.625, 0.5, 0.619, 0.5, 0.619, 0.25, 0.6184, 0.5066, 0.3816, 0.5066, 0.375, 0.5, 0.619, 0.5, 0.6208, 0.5042, 0.3816, 0.7434, 0.375, 0.75, 0.619, 0.75, 0.6208, 0.7458, 0.6184, 0.7434, 0.625, 0.6667, 0.625, 0.7459, 0.875, 0.7459, 0.875, 0.6667, 0.3816, 0.08553, 0.3816, 0.08553, 0.3816, 0.006599, 0.3816, 0.006599, 0.125, 0.6667, 0.125, 0.75, 0.375, 0.75, 0.375, 0.6667, 0.3816, 0.006599, 0.3816, 0.006599, 0.6184, 0.006599, 0.6184, 0.006599, 0.625, 0.5041, 0.625, 0.5833, 0.875, 0.5833, 0.875, 0.5041, 0.3816, 0.1645, 0.375, 0.1667, 0.375, 0.25, 0.3816, 0.2434, 0.6184, 0.5855, 0.625, 0.5833, 0.625, 0.5041, 0.6208, 0.5042, 0.6184, 0.5066, 0.6184, 0.08553, 0.625, 0.08333, 0.625, 0.004087, 0.6208, 0.004229, 0.6184, 0.006599, 0.6184, 0.7434, 0.6208, 0.7458, 0.625, 0.7459, 0.625, 0.6667, 0.6184, 0.6645, 0.6184, 0.2434, 0.6208, 0.2458, 0.625, 0.2459, 0.625, 0.1667, 0.6184, 0.1645, 0.375, 0.25, 0.375, 0.5, 0.619, 0.5, 0.619, 0.25, 0.375, 0.75, 0.375, 1.0, 0.619, 1.0, 0.619, 0.75, 0.3816, 0.6645, 0.375, 0.6667, 0.375, 0.75, 0.3816, 0.7434, 0.3816, 0.1645, 0.3816, 0.2434, 0.6184, 0.2434, 0.6184, 0.1645, 0.3816, 0.6645, 0.3816, 0.7434, 0.6184, 0.7434, 0.6184, 0.6645, 0.3816, 0.5855, 0.3816, 0.5855, 0.3816, 0.5066, 0.3816, 0.5066, 0.6184, 0.6645, 0.6184, 0.6645, 0.6184, 0.7434, 0.6184, 0.7434, 0.6184, 0.7434, 0.6184, 0.7434, 0.3816, 0.7434, 0.3816, 0.7434, 0.3816, 0.5066, 0.3816, 0.5066, 0.6184, 0.5066, 0.6184, 0.5066, 0.6184, 0.1645, 0.6184, 0.1645, 0.6184, 0.2434, 0.6184, 0.2434, 0.6184, 0.2434, 0.6184, 0.2434, 0.3816, 0.2434, 0.3816, 0.2434, 0.6184, 0.006599, 0.6184, 0.006599, 0.6184, 0.08553, 0.6184, 0.08553, 0.6184, 0.08553, 0.6184, 0.08553, 0.6184, 0.1645, 0.6184, 0.1645, 0.6184, 0.5066, 0.6184, 0.5066, 0.6184, 0.5855, 0.6184, 0.5855, 0.6184, 0.5855, 0.6184, 0.5855, 0.6184, 0.6645, 0.6184, 0.6645, 0.3816, 0.7434, 0.3816, 0.7434, 0.3816, 0.6645, 0.3816, 0.6645, 0.3816, 0.6645, 0.3816, 0.6645, 0.3816, 0.5855, 0.3816, 0.5855, 0.3816, 0.5066, 0.3816, 0.5855, 0.6184, 0.5855, 0.6184, 0.5066, 0.6184, 0.6645, 0.6184, 0.6645, 0.3816, 0.6645, 0.3816, 0.6645, 0.3816, 0.006599, 0.3816, 0.08553, 0.6184, 0.08553, 0.6184, 0.006599, 0.6184, 0.1645, 0.6184, 0.1645, 0.3816, 0.1645, 0.3816, 0.1645, 0.3816, 0.5066, 0.375, 0.5, 0.375, 0.5833, 0.3816, 0.5855, 0.3816, 0.5855, 0.375, 0.5833, 0.375, 0.6667, 0.3816, 0.6645, 0.6184, 0.1645, 0.625, 0.1667, 0.625, 0.08333, 0.6184, 0.08553, 0.3816, 0.2434, 0.375, 0.25, 0.619, 0.25, 0.6208, 0.2458, 0.6184, 0.2434, 0.6184, 0.6645, 0.625, 0.6667, 0.625, 0.5833, 0.6184, 0.5855, 0.3816, 0.006599, 0.375, 0.0, 0.375, 0.08333, 0.3816, 0.08553, 0.3816, 0.08553, 0.375, 0.08333, 0.375, 0.1667, 0.3816, 0.1645, 0.125, 0.5, 0.125, 0.5833, 0.375, 0.5833, 0.375, 0.5, 0.125, 0.5833, 0.125, 0.6667, 0.375, 0.6667, 0.375, 0.5833, 0.3816, 0.2434, 0.3816, 0.2434, 0.3816, 0.1645, 0.3816, 0.1645, 0.3816, 0.1645, 0.3816, 0.1645, 0.3816, 0.08553, 0.3816, 0.08553, 0.6184, 0.006599, 0.6208, 0.004229, 0.619, 0.0, 0.375, 0.0, 0.3816, 0.006599, 0.625, 0.5833, 0.625, 0.6667, 0.875, 0.6667, 0.875, 0.5833, 0.3816, 0.5855, 0.3816, 0.6645, 0.6184, 0.6645, 0.6184, 0.5855, 0.3816, 0.08553, 0.3816, 0.1645, 0.6184, 0.1645, 0.6184, 0.08553, 0.3816, 0.6645, 0.3816, 0.6645, 0.3816, 0.5855, 0.3816, 0.5855, 0.3816, 0.08553, 0.3816, 0.08553, 0.6184, 0.08553, 0.6184, 0.08553, 0.6184, 0.08553, 0.6184, 0.08553, 0.6184, 0.1645, 0.6184, 0.1645, 0.3816, 0.5855, 0.3816, 0.5855, 0.6184, 0.5855, 0.6184, 0.5855, 0.6184, 0.5855, 0.6184, 0.5855, 0.6184, 0.6645, 0.6184, 0.6645, 0.3816, 0.1645, 0.3816, 0.1645, 0.3816, 0.08553, 0.3816, 0.08553, 0.375, 0.2308, 0.375, 0.25, 0.625, 0.25, 0.625, 0.2308, 0.375, 0.25, 0.375, 0.5, 0.625, 0.5, 0.625, 0.25, 0.375, 0.7308, 0.375, 0.75, 0.625, 0.75, 0.625, 0.7308, 0.375, 0.75, 0.375, 1.0, 0.625, 1.0, 0.625, 0.75, 0.125, 0.7308, 0.125, 0.75, 0.375, 0.75, 0.375, 0.7308, 0.625, 0.7308, 0.625, 0.75, 0.875, 0.75, 0.875, 0.7308, 0.625, 0.5, 0.625, 0.5192, 0.875, 0.5192, 0.875, 0.5, 0.625, 0.5192, 0.625, 0.5385, 0.875, 0.5385, 0.875, 0.5192, 0.625, 0.5385, 0.625, 0.5577, 0.875, 0.5577, 0.875, 0.5385, 0.625, 0.5577, 0.625, 0.5769, 0.875, 0.5769, 0.875, 0.5577, 0.625, 0.5769, 0.625, 0.5962, 0.875, 0.5962, 0.875, 0.5769, 0.625, 0.5962, 0.625, 0.6154, 0.875, 0.6154, 0.875, 0.5962, 0.625, 0.6154, 0.625, 0.6346, 0.875, 0.6346, 0.875, 0.6154, 0.625, 0.6346, 0.625, 0.6538, 0.875, 0.6538, 0.875, 0.6346, 0.625, 0.6538, 0.625, 0.6731, 0.875, 0.6731, 0.875, 0.6538, 0.625, 0.6731, 0.625, 0.6923, 0.875, 0.6923, 0.875, 0.6731, 0.625, 0.6923, 0.625, 0.7115, 0.875, 0.7115, 0.875, 0.6923, 0.625, 0.7115, 0.625, 0.7308, 0.875, 0.7308, 0.875, 0.7115, 0.125, 0.5, 0.125, 0.5192, 0.375, 0.5192, 0.375, 0.5, 0.375, 0.1154, 0.375, 0.1154, 0.375, 0.1346, 0.375, 0.1346, 0.125, 0.5385, 0.125, 0.5577, 0.375, 0.5577, 0.375, 0.5385, 0.125, 0.5577, 0.125, 0.5769, 0.375, 0.5769, 0.375, 0.5577, 0.125, 0.5769, 0.125, 0.5962, 0.375, 0.5962, 0.375, 0.5769, 0.125, 0.5962, 0.125, 0.6154, 0.375, 0.6154, 0.375, 0.5962, 0.125, 0.5192, 0.125, 0.5192, 0.375, 0.5192, 0.375, 0.5192, 0.125, 0.6346, 0.125, 0.6538, 0.375, 0.6538, 0.375, 0.6346, 0.125, 0.6538, 0.125, 0.6731, 0.375, 0.6731, 0.375, 0.6538, 0.125, 0.6731, 0.125, 0.6923, 0.375, 0.6923, 0.375, 0.6731, 0.125, 0.6923, 0.125, 0.7115, 0.375, 0.7115, 0.375, 0.6923, 0.125, 0.7115, 0.125, 0.7115, 0.375, 0.7115, 0.375, 0.7115, 0.375, 0.5, 0.375, 0.5192, 0.625, 0.5192, 0.625, 0.5, 0.375, 0.5192, 0.375, 0.5385, 0.625, 0.5385, 0.625, 0.5192, 0.375, 0.5385, 0.375, 0.5577, 0.625, 0.5577, 0.625, 0.5385, 0.375, 0.5577, 0.375, 0.5769, 0.625, 0.5769, 0.625, 0.5577, 0.375, 0.5769, 0.375, 0.5962, 0.625, 0.5962, 0.625, 0.5769, 0.375, 0.5962, 0.375, 0.6154, 0.625, 0.6154, 0.625, 0.5962, 0.375, 0.6154, 0.375, 0.6346, 0.625, 0.6346, 0.625, 0.6154, 0.375, 0.6346, 0.375, 0.6538, 0.625, 0.6538, 0.625, 0.6346, 0.375, 0.6538, 0.375, 0.6731, 0.625, 0.6731, 0.625, 0.6538, 0.375, 0.6731, 0.375, 0.6923, 0.625, 0.6923, 0.625, 0.6731, 0.375, 0.6923, 0.375, 0.7115, 0.625, 0.7115, 0.625, 0.6923, 0.375, 0.7115, 0.375, 0.7308, 0.625, 0.7308, 0.625, 0.7115, 0.375, 0.0, 0.375, 0.01923, 0.625, 0.01923, 0.625, 0.0, 0.375, 0.01923, 0.375, 0.03846, 0.625, 0.03846, 0.625, 0.01923, 0.375, 0.03846, 0.375, 0.05769, 0.625, 0.05769, 0.625, 0.03846, 0.375, 0.05769, 0.375, 0.07692, 0.625, 0.07692, 0.625, 0.05769, 0.375, 0.07692, 0.375, 0.09615, 0.625, 0.09615, 0.625, 0.07692, 0.375, 0.09615, 0.375, 0.1154, 0.625, 0.1154, 0.625, 0.09615, 0.375, 0.1154, 0.375, 0.1346, 0.625, 0.1346, 0.625, 0.1154, 0.375, 0.1346, 0.375, 0.1538, 0.625, 0.1538, 0.625, 0.1346, 0.375, 0.1538, 0.375, 0.1731, 0.625, 0.1731, 0.625, 0.1538, 0.375, 0.1731, 0.375, 0.1923, 0.625, 0.1923, 0.625, 0.1731, 0.375, 0.1923, 0.375, 0.2115, 0.625, 0.2115, 0.625, 0.1923, 0.375, 0.2115, 0.375, 0.2308, 0.625, 0.2308, 0.625, 0.2115, 0.125, 0.5192, 0.125, 0.5385, 0.375, 0.5385, 0.375, 0.5192, 0.125, 0.6154, 0.125, 0.6346, 0.375, 0.6346, 0.375, 0.6154, 0.125, 0.7115, 0.125, 0.7308, 0.375, 0.7308, 0.375, 0.7115, 0.375, 0.6154, 0.375, 0.6154, 0.375, 0.6346, 0.375, 0.6346, 0.375, 0.7308, 0.375, 0.7308, 0.125, 0.7308, 0.125, 0.7308, 0.375, 0.5385, 0.375, 0.5385, 0.125, 0.5385, 0.125, 0.5385, 0.125, 0.6154, 0.125, 0.6154, 0.375, 0.6154, 0.375, 0.6154, 0.375, 0.01923, 0.375, 0.01923, 0.375, 0.03846, 0.375, 0.03846, 0.375, 0.5192, 0.375, 0.5192, 0.375, 0.5385, 0.375, 0.5385, 0.375, 0.2115, 0.375, 0.2115, 0.375, 0.2308, 0.375, 0.2308, 0.375, 0.7115, 0.375, 0.7115, 0.375, 0.7308, 0.375, 0.7308, 0.375, 0.6346, 0.375, 0.6346, 0.125, 0.6346, 0.125, 0.6346, 0.619, 0.5, 0.6208, 0.5042, 0.622, 0.503, 0.619, 0.0, 0.6208, 0.004229, 0.622, 0.00299, 0.622, 0.747, 0.6208, 0.7458, 0.619, 0.75, 0.622, 0.247, 0.6208, 0.2458, 0.619, 0.25, 0.625, 0.75, 0.619, 0.75, 0.619, 1.0, 0.625, 1.0, 0.625, 0.25, 0.619, 0.25, 0.619, 0.5, 0.625, 0.5, 0.6184, 0.5066, 0.6208, 0.5042, 0.619, 0.5, 0.375, 0.5, 0.3816, 0.5066, 0.3816, 0.7434, 0.375, 0.75, 0.619, 0.75, 0.6208, 0.7458, 0.6184, 0.7434, 0.625, 0.6667, 0.625, 0.7459, 0.875, 0.7459, 0.875, 0.6667, 0.3816, 0.08553, 0.3816, 0.08553, 0.3816, 0.006599, 0.3816, 0.006599, 0.125, 0.6667, 0.125, 0.75, 0.375, 0.75, 0.375, 0.6667, 0.3816, 0.006599, 0.3816, 0.006599, 0.6184, 0.006599, 0.6184, 0.006599, 0.625, 0.5041, 0.625, 0.5833, 0.875, 0.5833, 0.875, 0.5041, 0.3816, 0.1645, 0.375, 0.1667, 0.375, 0.25, 0.3816, 0.2434, 0.6184, 0.5855, 0.625, 0.5833, 0.625, 0.5041, 0.6208, 0.5042, 0.6184, 0.5066, 0.6184, 0.08553, 0.625, 0.08333, 0.625, 0.004087, 0.6208, 0.004229, 0.6184, 0.006599, 0.6184, 0.7434, 0.6208, 0.7458, 0.625, 0.7459, 0.625, 0.6667, 0.6184, 0.6645, 0.6184, 0.2434, 0.6208, 0.2458, 0.625, 0.2459, 0.625, 0.1667, 0.6184, 0.1645, 0.375, 0.25, 0.375, 0.5, 0.619, 0.5, 0.619, 0.25, 0.375, 0.75, 0.375, 1.0, 0.619, 1.0, 0.619, 0.75, 0.3816, 0.6645, 0.375, 0.6667, 0.375, 0.75, 0.3816, 0.7434, 0.3816, 0.1645, 0.3816, 0.2434, 0.6184, 0.2434, 0.6184, 0.1645, 0.3816, 0.6645, 0.3816, 0.7434, 0.6184, 0.7434, 0.6184, 0.6645, 0.3816, 0.5855, 0.3816, 0.5855, 0.3816, 0.5066, 0.3816, 0.5066, 0.6184, 0.6645, 0.6184, 0.6645, 0.6184, 0.7434, 0.6184, 0.7434, 0.6184, 0.7434, 0.6184, 0.7434, 0.3816, 0.7434, 0.3816, 0.7434, 0.3816, 0.5066, 0.3816, 0.5066, 0.6184, 0.5066, 0.6184, 0.5066, 0.6184, 0.1645, 0.6184, 0.1645, 0.6184, 0.2434, 0.6184, 0.2434, 0.6184, 0.2434, 0.6184, 0.2434, 0.3816, 0.2434, 0.3816, 0.2434, 0.6184, 0.006599, 0.6184, 0.006599, 0.6184, 0.08553, 0.6184, 0.08553, 0.6184, 0.08553, 0.6184, 0.08553, 0.6184, 0.1645, 0.6184, 0.1645, 0.6184, 0.5066, 0.6184, 0.5066, 0.6184, 0.5855, 0.6184, 0.5855, 0.6184, 0.5855, 0.6184, 0.5855, 0.6184, 0.6645, 0.6184, 0.6645, 0.3816, 0.7434, 0.3816, 0.7434, 0.3816, 0.6645, 0.3816, 0.6645, 0.3816, 0.6645, 0.3816, 0.6645, 0.3816, 0.5855, 0.3816, 0.5855, 0.3816, 0.5066, 0.3816, 0.5855, 0.6184, 0.5855, 0.6184, 0.5066, 0.6184, 0.6645, 0.6184, 0.6645, 0.3816, 0.6645, 0.3816, 0.6645, 0.3816, 0.006599, 0.3816, 0.08553, 0.6184, 0.08553, 0.6184, 0.006599, 0.6184, 0.1645, 0.6184, 0.1645, 0.3816, 0.1645, 0.3816, 0.1645, 0.3816, 0.5066, 0.375, 0.5, 0.375, 0.5833, 0.3816, 0.5855, 0.3816, 0.5855, 0.375, 0.5833, 0.375, 0.6667, 0.3816, 0.6645, 0.6184, 0.1645, 0.625, 0.1667, 0.625, 0.08333, 0.6184, 0.08553, 0.3816, 0.2434, 0.375, 0.25, 0.619, 0.25, 0.6208, 0.2458, 0.6184, 0.2434, 0.6184, 0.6645, 0.625, 0.6667, 0.625, 0.5833, 0.6184, 0.5855, 0.3816, 0.006599, 0.375, 0.0, 0.375, 0.08333, 0.3816, 0.08553, 0.3816, 0.08553, 0.375, 0.08333, 0.375, 0.1667, 0.3816, 0.1645, 0.125, 0.5, 0.125, 0.5833, 0.375, 0.5833, 0.375, 0.5, 0.125, 0.5833, 0.125, 0.6667, 0.375, 0.6667, 0.375, 0.5833, 0.3816, 0.2434, 0.3816, 0.2434, 0.3816, 0.1645, 0.3816, 0.1645, 0.3816, 0.1645, 0.3816, 0.1645, 0.3816, 0.08553, 0.3816, 0.08553, 0.6184, 0.006599, 0.6208, 0.004229, 0.619, 0.0, 0.375, 0.0, 0.3816, 0.006599, 0.625, 0.5833, 0.625, 0.6667, 0.875, 0.6667, 0.875, 0.5833, 0.3816, 0.5855, 0.3816, 0.6645, 0.6184, 0.6645, 0.6184, 0.5855, 0.3816, 0.08553, 0.3816, 0.1645, 0.6184, 0.1645, 0.6184, 0.08553, 0.3816, 0.6645, 0.3816, 0.6645, 0.3816, 0.5855, 0.3816, 0.5855, 0.3816, 0.08553, 0.3816, 0.08553, 0.6184, 0.08553, 0.6184, 0.08553, 0.6184, 0.08553, 0.6184, 0.08553, 0.6184, 0.1645, 0.6184, 0.1645, 0.3816, 0.5855, 0.3816, 0.5855, 0.6184, 0.5855, 0.6184, 0.5855, 0.6184, 0.5855, 0.6184, 0.5855, 0.6184, 0.6645, 0.6184, 0.6645, 0.3816, 0.1645, 0.3816, 0.1645, 0.3816, 0.08553, 0.3816, 0.08553, 0.375, 0.2308, 0.375, 0.25, 0.625, 0.25, 0.625, 0.2308, 0.375, 0.25, 0.375, 0.5, 0.625, 0.5, 0.625, 0.25, 0.375, 0.7308, 0.375, 0.75, 0.625, 0.75, 0.625, 0.7308, 0.375, 0.75, 0.375, 1.0, 0.625, 1.0, 0.625, 0.75, 0.125, 0.7308, 0.125, 0.75, 0.375, 0.75, 0.375, 0.7308, 0.625, 0.7308, 0.625, 0.75, 0.875, 0.75, 0.875, 0.7308, 0.625, 0.5, 0.625, 0.5192, 0.875, 0.5192, 0.875, 0.5, 0.625, 0.5192, 0.625, 0.5385, 0.875, 0.5385, 0.875, 0.5192, 0.625, 0.5385, 0.625, 0.5577, 0.875, 0.5577, 0.875, 0.5385, 0.625, 0.5577, 0.625, 0.5769, 0.875, 0.5769, 0.875, 0.5577, 0.625, 0.5769, 0.625, 0.5962, 0.875, 0.5962, 0.875, 0.5769, 0.625, 0.5962, 0.625, 0.6154, 0.875, 0.6154, 0.875, 0.5962, 0.625, 0.6154, 0.625, 0.6346, 0.875, 0.6346, 0.875, 0.6154, 0.625, 0.6346, 0.625, 0.6538, 0.875, 0.6538, 0.875, 0.6346, 0.625, 0.6538, 0.625, 0.6731, 0.875, 0.6731, 0.875, 0.6538, 0.625, 0.6731, 0.625, 0.6923, 0.875, 0.6923, 0.875, 0.6731, 0.625, 0.6923, 0.625, 0.7115, 0.875, 0.7115, 0.875, 0.6923, 0.625, 0.7115, 0.625, 0.7308, 0.875, 0.7308, 0.875, 0.7115, 0.125, 0.5, 0.125, 0.5192, 0.375, 0.5192, 0.375, 0.5, 0.375, 0.1154, 0.375, 0.1154, 0.375, 0.1346, 0.375, 0.1346, 0.125, 0.5385, 0.125, 0.5577, 0.375, 0.5577, 0.375, 0.5385, 0.125, 0.5577, 0.125, 0.5769, 0.375, 0.5769, 0.375, 0.5577, 0.125, 0.5769, 0.125, 0.5962, 0.375, 0.5962, 0.375, 0.5769, 0.125, 0.5962, 0.125, 0.6154, 0.375, 0.6154, 0.375, 0.5962, 0.125, 0.5192, 0.125, 0.5192, 0.375, 0.5192, 0.375, 0.5192, 0.125, 0.6346, 0.125, 0.6538, 0.375, 0.6538, 0.375, 0.6346, 0.125, 0.6538, 0.125, 0.6731, 0.375, 0.6731, 0.375, 0.6538, 0.125, 0.6731, 0.125, 0.6923, 0.375, 0.6923, 0.375, 0.6731, 0.125, 0.6923, 0.125, 0.7115, 0.375, 0.7115, 0.375, 0.6923, 0.125, 0.7115, 0.125, 0.7115, 0.375, 0.7115, 0.375, 0.7115, 0.375, 0.5, 0.375, 0.5192, 0.625, 0.5192, 0.625, 0.5, 0.375, 0.5192, 0.375, 0.5385, 0.625, 0.5385, 0.625, 0.5192, 0.375, 0.5385, 0.375, 0.5577, 0.625, 0.5577, 0.625, 0.5385, 0.375, 0.5577, 0.375, 0.5769, 0.625, 0.5769, 0.625, 0.5577, 0.375, 0.5769, 0.375, 0.5962, 0.625, 0.5962, 0.625, 0.5769, 0.375, 0.5962, 0.375, 0.6154, 0.625, 0.6154, 0.625, 0.5962, 0.375, 0.6154, 0.375, 0.6346, 0.625, 0.6346, 0.625, 0.6154, 0.375, 0.6346, 0.375, 0.6538, 0.625, 0.6538, 0.625, 0.6346, 0.375, 0.6538, 0.375, 0.6731, 0.625, 0.6731, 0.625, 0.6538, 0.375, 0.6731, 0.375, 0.6923, 0.625, 0.6923, 0.625, 0.6731, 0.375, 0.6923, 0.375, 0.7115, 0.625, 0.7115, 0.625, 0.6923, 0.375, 0.7115, 0.375, 0.7308, 0.625, 0.7308, 0.625, 0.7115, 0.375, 0.0, 0.375, 0.01923, 0.625, 0.01923, 0.625, 0.0, 0.375, 0.01923, 0.375, 0.03846, 0.625, 0.03846, 0.625, 0.01923, 0.375, 0.03846, 0.375, 0.05769, 0.625, 0.05769, 0.625, 0.03846, 0.375, 0.05769, 0.375, 0.07692, 0.625, 0.07692, 0.625, 0.05769, 0.375, 0.07692, 0.375, 0.09615, 0.625, 0.09615, 0.625, 0.07692, 0.375, 0.09615, 0.375, 0.1154, 0.625, 0.1154, 0.625, 0.09615, 0.375, 0.1154, 0.375, 0.1346, 0.625, 0.1346, 0.625, 0.1154, 0.375, 0.1346, 0.375, 0.1538, 0.625, 0.1538, 0.625, 0.1346, 0.375, 0.1538, 0.375, 0.1731, 0.625, 0.1731, 0.625, 0.1538, 0.375, 0.1731, 0.375, 0.1923, 0.625, 0.1923, 0.625, 0.1731, 0.375, 0.1923, 0.375, 0.2115, 0.625, 0.2115, 0.625, 0.1923, 0.375, 0.2115, 0.375, 0.2308, 0.625, 0.2308, 0.625, 0.2115, 0.125, 0.5192, 0.125, 0.5385, 0.375, 0.5385, 0.375, 0.5192, 0.125, 0.6154, 0.125, 0.6346, 0.375, 0.6346, 0.375, 0.6154, 0.125, 0.7115, 0.125, 0.7308, 0.375, 0.7308, 0.375, 0.7115, 0.375, 0.6154, 0.375, 0.6154, 0.375, 0.6346, 0.375, 0.6346, 0.375, 0.7308, 0.375, 0.7308, 0.125, 0.7308, 0.125, 0.7308, 0.375, 0.5385, 0.375, 0.5385, 0.125, 0.5385, 0.125, 0.5385, 0.125, 0.6154, 0.125, 0.6154, 0.375, 0.6154, 0.375, 0.6154, 0.375, 0.01923, 0.375, 0.01923, 0.375, 0.03846, 0.375, 0.03846, 0.375, 0.5192, 0.375, 0.5192, 0.375, 0.5385, 0.375, 0.5385, 0.375, 0.2115, 0.375, 0.2115, 0.375, 0.2308, 0.375, 0.2308, 0.375, 0.7115, 0.375, 0.7115, 0.375, 0.7308, 0.375, 0.7308, 0.375, 0.6346, 0.375, 0.6346, 0.125, 0.6346, 0.125, 0.6346, 0.619, 0.5, 0.6208, 0.5042, 0.622, 0.503, 0.619, 0.0, 0.6208, 0.004229, 0.622, 0.00299, 0.622, 0.747, 0.6208, 0.7458, 0.619, 0.75, 0.622, 0.247, 0.6208, 0.2458, 0.619, 0.25, 0.625, 0.75, 0.619, 0.75, 0.619, 1.0, 0.625, 1.0, 0.625, 0.25, 0.619, 0.25, 0.619, 0.5, 0.625, 0.5, 0.6184, 0.5066, 0.6208, 0.5042, 0.619, 0.5, 0.375, 0.5, 0.3816, 0.5066])
me_cube.materials.append(mat_material)
me_cube.materials.append(mat_material_001)
me_cube.use_mirror_vertex_groups = False
me_cube.update()
me_cube_001 = bpy.data.meshes.new('Cube.001')
me_cube_001.from_pydata([(0.4681, -0.9739, -0.003049), (0.4681, -0.9739, 0.8492), (0.4681, -0.3537, -0.003049), (0.4681, -0.3537, 0.8492), (0.9919, -0.9739, -0.003049), (0.9919, -0.9739, 0.8492), (0.9919, -0.3537, -0.003049), (0.9919, -0.3537, 0.8492), (1.0, -0.9739, 0.8492), (1.0, -0.3194, 0.8492), (1.0, -0.3194, 0.8872), (1.0, -0.9739, 0.8872), (-0.8202, -0.9739, 0.8492), (-0.8614, -0.9014, 0.8492), (-0.8493, -0.9527, 0.8492), (-0.8614, -0.4263, 0.8492), (-0.8202, -0.3194, 0.8492), (-0.8493, -0.375, 0.8492), (-0.8614, -0.9014, 0.8872), (-0.8202, -0.9739, 0.8872), (-0.8493, -0.9527, 0.8872), (-0.8202, -0.3194, 0.8872), (-0.8614, -0.4263, 0.8872), (-0.8493, -0.375, 0.8872), (-0.5694, -0.6883, -0.003049), (-0.5694, -0.6883, 0.8492), (-0.5694, -0.6394, -0.003049), (-0.5694, -0.6394, 0.8492), (-0.5281, -0.6883, -0.003049), (-0.5281, -0.6883, 0.8492), (-0.5281, -0.6394, -0.003049), (-0.5281, -0.6394, 0.8492), (0.4681, -0.3537, -0.003049), (0.4681, -0.3537, 0.8492), (0.9919, -0.3537, -0.003049), (0.9919, -0.3537, 0.8492), (0.4681, -0.3537, 0.6361), (0.4681, -0.3537, 0.4231), (0.4681, -0.3537, 0.21), (0.9919, -0.3537, 0.6361), (0.9919, -0.3537, 0.4231), (0.9919, -0.3537, 0.21), (0.4698, -0.3537, 0.6536), (0.4698, -0.3537, 0.8317), (0.9902, -0.3537, 0.8317), (0.9902, -0.3537, 0.6536), (0.4698, -0.3537, 0.01441), (0.4698, -0.3537, 0.1925), (0.9902, -0.3537, 0.1925), (0.9902, -0.3537, 0.01441), (0.4698, -0.3537, 0.2275), (0.4698, -0.3537, 0.4056), (0.9902, -0.3537, 0.4056), (0.9902, -0.3537, 0.2275), (0.4698, -0.3537, 0.4405), (0.4698, -0.3537, 0.6187), (0.9902, -0.3537, 0.6187), (0.9902, -0.3537, 0.4405), (0.4698, -0.3397, 0.1925), (0.4698, -0.3397, 0.01441), (0.9902, -0.3397, 0.01441), (0.4698, -0.3397, 0.8317), (0.9902, -0.3397, 0.8317), (0.9902, -0.3397, 0.1925), (0.4698, -0.3397, 0.6536), (0.4698, -0.3397, 0.6187), (0.4698, -0.3397, 0.4405), (0.4698, -0.3397, 0.4056), (0.4698, -0.3397, 0.2275), (0.9902, -0.3397, 0.6536), (0.9902, -0.3397, 0.6187), (0.9902, -0.3397, 0.4405), (0.9902, -0.3397, 0.4056), (0.9902, -0.3397, 0.2275)], [], [(0, 1, 3, 2), (2, 3, 7, 6), (6, 7, 5, 4), (4, 5, 1, 0), (2, 6, 4, 0), (7, 3, 1, 5), (12, 8, 11, 19), (9, 16, 21, 10), (10, 21, 23, 22, 18, 20, 19, 11), (8, 9, 10, 11), (9, 8, 12, 14, 13, 15, 17, 16), (18, 13, 14, 20), (20, 14, 12, 19), (15, 22, 23, 17), (17, 23, 21, 16), (15, 13, 18, 22), (24, 25, 27, 26), (26, 27, 31, 30), (30, 31, 29, 28), (28, 29, 25, 24), (26, 30, 28, 24), (31, 27, 25, 29), (46, 47, 58, 59), (57, 54, 66, 71), (44, 45, 69, 62), (53, 50, 68, 73), (36, 33, 43, 42), (33, 35, 44, 43), (35, 39, 45, 44), (39, 36, 42, 45), (32, 38, 47, 46), (38, 41, 48, 47), (41, 34, 49, 48), (34, 32, 46, 49), (38, 37, 51, 50), (37, 40, 52, 51), (40, 41, 53, 52), (41, 38, 50, 53), (37, 36, 55, 54), (36, 39, 56, 55), (39, 40, 57, 56), (40, 37, 54, 57), (64, 61, 62, 69), (59, 58, 63, 60), (68, 67, 72, 73), (66, 65, 70, 71), (51, 52, 72, 67), (56, 57, 71, 70), (55, 56, 70, 65), (49, 46, 59, 60), (52, 53, 73, 72), (43, 44, 62, 61), (48, 49, 60, 63), (42, 43, 61, 64), (54, 55, 65, 66), (45, 42, 64, 69), (50, 51, 67, 68), (47, 48, 63, 58)])
me_cube_001.polygons.foreach_set('material_index', [0, 0, 0, 0, 0, 0, 0, 0, 0, 0, 0, 0, 0, 0, 0, 0, 1, 1, 1, 1, 1, 1, 0, 0, 0, 0, 0, 0, 0, 0, 0, 0, 0, 0, 0, 0, 0, 0, 0, 0, 0, 0, 0, 0, 0, 0, 0, 0, 0, 0, 0, 0, 0, 0, 0, 0, 0, 0])
_uv = me_cube_001.uv_layers.new(name='UVMap')
_uv.uv.foreach_set('vector', [0.375, 0.0, 0.625, 0.0, 0.625, 0.25, 0.375, 0.25, 0.375, 0.25, 0.625, 0.25, 0.625, 0.5, 0.375, 0.5, 0.375, 0.5, 0.625, 0.5, 0.625, 0.75, 0.375, 0.75, 0.375, 0.75, 0.625, 0.75, 0.625, 1.0, 0.375, 1.0, 0.125, 0.5, 0.375, 0.5, 0.375, 0.75, 0.125, 0.75, 0.625, 0.5, 0.875, 0.5, 0.875, 0.75, 0.625, 0.75, 0.8694, 0.75, 0.625, 0.75, 0.625, 0.75, 0.8694, 0.75, 0.625, 0.5, 0.8694, 0.5, 0.8694, 0.5, 0.625, 0.5, 0.625, 0.5, 0.8694, 0.5, 0.8745, 0.5029, 0.875, 0.5292, 0.875, 0.7208, 0.8745, 0.7471, 0.8694, 0.75, 0.625, 0.75, 0.625, 0.75, 0.625, 0.5, 0.625, 0.5, 0.625, 0.75, 0.625, 0.5, 0.625, 0.75, 0.8694, 0.75, 0.8745, 0.7471, 0.875, 0.7208, 0.875, 0.5292, 0.8745, 0.5029, 0.8694, 0.5, 0.875, 0.7208, 0.875, 0.7208, 0.8745, 0.7471, 0.8745, 0.7471, 0.8745, 0.7471, 0.8745, 0.7471, 0.8694, 0.75, 0.8694, 0.75, 0.875, 0.5292, 0.875, 0.5292, 0.8745, 0.5029, 0.8745, 0.5029, 0.8745, 0.5029, 0.8745, 0.5029, 0.8694, 0.5, 0.8694, 0.5, 0.875, 0.5292, 0.875, 0.7208, 0.875, 0.7208, 0.875, 0.5292, 0.375, 0.0, 0.625, 0.0, 0.625, 0.25, 0.375, 0.25, 0.375, 0.25, 0.625, 0.25, 0.625, 0.5, 0.375, 0.5, 0.375, 0.5, 0.625, 0.5, 0.625, 0.75, 0.375, 0.75, 0.375, 0.75, 0.625, 0.75, 0.625, 1.0, 0.375, 1.0, 0.125, 0.5, 0.375, 0.5, 0.375, 0.75, 0.125, 0.75, 0.625, 0.5, 0.875, 0.5, 0.875, 0.75, 0.625, 0.75, 0.3801, 0.2583, 0.4324, 0.2583, 0.4324, 0.2583, 0.3801, 0.2583, 0.5051, 0.4917, 0.5051, 0.2583, 0.5051, 0.2583, 0.5051, 0.4917, 0.6199, 0.4917, 0.5676, 0.4917, 0.5676, 0.4917, 0.6199, 0.4917, 0.4426, 0.4917, 0.4426, 0.2583, 0.4426, 0.2583, 0.4426, 0.4917, 0.5625, 0.25, 0.625, 0.25, 0.6199, 0.2583, 0.5676, 0.2583, 0.625, 0.25, 0.625, 0.5, 0.6199, 0.4917, 0.6199, 0.2583, 0.625, 0.5, 0.5625, 0.5, 0.5676, 0.4917, 0.6199, 0.4917, 0.5625, 0.5, 0.5625, 0.25, 0.5676, 0.2583, 0.5676, 0.4917, 0.375, 0.25, 0.4375, 0.25, 0.4324, 0.2583, 0.3801, 0.2583, 0.4375, 0.25, 0.4375, 0.5, 0.4324, 0.4917, 0.4324, 0.2583, 0.4375, 0.5, 0.375, 0.5, 0.3801, 0.4917, 0.4324, 0.4917, 0.375, 0.5, 0.375, 0.25, 0.3801, 0.2583, 0.3801, 0.4917, 0.4375, 0.25, 0.5, 0.25, 0.4949, 0.2583, 0.4426, 0.2583, 0.5, 0.25, 0.5, 0.5, 0.4949, 0.4917, 0.4949, 0.2583, 0.5, 0.5, 0.4375, 0.5, 0.4426, 0.4917, 0.4949, 0.4917, 0.4375, 0.5, 0.4375, 0.25, 0.4426, 0.2583, 0.4426, 0.4917, 0.5, 0.25, 0.5625, 0.25, 0.5574, 0.2583, 0.5051, 0.2583, 0.5625, 0.25, 0.5625, 0.5, 0.5574, 0.4917, 0.5574, 0.2583, 0.5625, 0.5, 0.5, 0.5, 0.5051, 0.4917, 0.5574, 0.4917, 0.5, 0.5, 0.5, 0.25, 0.5051, 0.2583, 0.5051, 0.4917, 0.5676, 0.2583, 0.6199, 0.2583, 0.6199, 0.4917, 0.5676, 0.4917, 0.3801, 0.2583, 0.4324, 0.2583, 0.4324, 0.4917, 0.3801, 0.4917, 0.4426, 0.2583, 0.4949, 0.2583, 0.4949, 0.4917, 0.4426, 0.4917, 0.5051, 0.2583, 0.5574, 0.2583, 0.5574, 0.4917, 0.5051, 0.4917, 0.4949, 0.2583, 0.4949, 0.4917, 0.4949, 0.4917, 0.4949, 0.2583, 0.5574, 0.4917, 0.5051, 0.4917, 0.5051, 0.4917, 0.5574, 0.4917, 0.5574, 0.2583, 0.5574, 0.4917, 0.5574, 0.4917, 0.5574, 0.2583, 0.3801, 0.4917, 0.3801, 0.2583, 0.3801, 0.2583, 0.3801, 0.4917, 0.4949, 0.4917, 0.4426, 0.4917, 0.4426, 0.4917, 0.4949, 0.4917, 0.6199, 0.2583, 0.6199, 0.4917, 0.6199, 0.4917, 0.6199, 0.2583, 0.4324, 0.4917, 0.3801, 0.4917, 0.3801, 0.4917, 0.4324, 0.4917, 0.5676, 0.2583, 0.6199, 0.2583, 0.6199, 0.2583, 0.5676, 0.2583, 0.5051, 0.2583, 0.5574, 0.2583, 0.5574, 0.2583, 0.5051, 0.2583, 0.5676, 0.4917, 0.5676, 0.2583, 0.5676, 0.2583, 0.5676, 0.4917, 0.4426, 0.2583, 0.4949, 0.2583, 0.4949, 0.2583, 0.4426, 0.2583, 0.4324, 0.2583, 0.4324, 0.4917, 0.4324, 0.4917, 0.4324, 0.2583])
me_cube_001.materials.append(mat_material_002)
me_cube_001.materials.append(mat_material_003)
me_cube_001.update()
me_cube_002 = bpy.data.meshes.new('Cube.002')
me_cube_002.from_pydata([(-1.0, -1.0, -1.0), (-1.0, -1.0, 1.0), (-1.0, 1.0, -1.0), (-1.0, 1.0, 1.0), (1.0, -1.0, -1.0), (1.0, -1.0, 1.0), (1.0, 1.0, -1.0), (1.0, 1.0, 1.0), (-1.0, -1.0, 0.8836), (-1.0, 1.0, 0.8836), (1.0, 1.0, 0.8836), (1.0, -1.0, 0.8836), (-1.0, -29.17, 0.8836), (-1.0, -29.17, 1.0), (1.0, -29.17, 1.0), (1.0, -29.17, 0.8836)], [], [(8, 1, 3, 9), (9, 3, 7, 10), (10, 7, 5, 11), (11, 5, 14, 15), (2, 6, 4, 0), (7, 3, 1, 5), (4, 11, 8, 0), (6, 10, 11, 4), (2, 9, 10, 6), (0, 8, 9, 2), (15, 14, 13, 12), (5, 1, 13, 14), (8, 11, 15, 12), (1, 8, 12, 13)])
me_cube_002.polygons.foreach_set('use_smooth', [True] * 14)
_uv = me_cube_002.uv_layers.new(name='UVMap')
_uv.uv.foreach_set('vector', [0.6105, 0.0, 0.625, 0.0, 0.625, 0.25, 0.6105, 0.25, 0.6105, 0.25, 0.625, 0.25, 0.625, 0.5, 0.6105, 0.5, 0.6105, 0.5, 0.625, 0.5, 0.625, 0.75, 0.6105, 0.75, 0.6105, 0.75, 0.625, 0.75, 0.625, 0.75, 0.6105, 0.75, 0.125, 0.5, 0.375, 0.5, 0.375, 0.75, 0.125, 0.75, 0.625, 0.5, 0.875, 0.5, 0.875, 0.75, 0.625, 0.75, 0.375, 0.75, 0.6105, 0.75, 0.6105, 1.0, 0.375, 1.0, 0.375, 0.5, 0.6105, 0.5, 0.6105, 0.75, 0.375, 0.75, 0.375, 0.25, 0.6105, 0.25, 0.6105, 0.5, 0.375, 0.5, 0.375, 0.0, 0.6105, 0.0, 0.6105, 0.25, 0.375, 0.25, 0.6105, 0.75, 0.625, 0.75, 0.625, 1.0, 0.6105, 1.0, 0.625, 0.75, 0.875, 0.75, 0.875, 0.75, 0.625, 0.75, 0.6105, 1.0, 0.6105, 0.75, 0.6105, 0.75, 0.6105, 1.0, 0.625, 0.0, 0.6105, 0.0, 0.6105, 0.0, 0.625, 0.0])
me_cube_002.materials.append(mat_material_004)
me_cube_002.update()

# ---- objects
ob_cube = bpy.data.objects.new('Cube', me_cube)
ob_cube_001 = bpy.data.objects.new('Cube.001', me_cube_001)
ob_cube_002 = bpy.data.objects.new('Cube.002', me_cube_002)

# ---- transforms, parenting, visibility, modifiers, constraints
ob_cube.location = (0.001044, 0.05863, -0.005607)
ob_cube.scale = (0.07206, 1.194, 1.194)
ob_cube.lock_rotations_4d = False
ob_cube.empty_display_type = 'ARROWS'
ob_cube.lineart.crease_threshold = 0.0
ob_cube_001.location = (-0.08428, 0.08256, 0.0)
ob_cube_001.scale = (1.242, 1.242, 1.242)
ob_cube_002.location = (-0.5831, -0.9747, 1.132)
ob_cube_002.rotation_euler = (0.7854, -0.0, 0.0)
ob_cube_002.scale = (0.1571, 0.00264, 0.04003)
_m = ob_cube_002.modifiers.new('Smooth by Angle', 'NODES')
_m.node_group = ng_smooth_by_angle
_m.use_pin_to_last = True
_m.show_group_selector = False

# ---- collection membership
col_collection.objects.link(ob_cube)
col_collection.objects.link(ob_cube_001)
col_collection.objects.link(ob_cube_002)

# ---- scene / render settings (as saved in the file)
scene.frame_start = 1; scene.frame_end = 250; scene.frame_set(1)
scene.render.engine = 'BLENDER_EEVEE_NEXT'
bpy.context.view_layer.update()

# ---- added for rendering (the .blend has no active camera and no usable light): camera, sun
cam_auto = bpy.data.cameras.new('AutoCamera')
cam_auto.lens = 50.0
cam_auto.sensor_width = 36.0
cam_auto.clip_end = 1000.0
ob_auto_camera = bpy.data.objects.new('AutoCamera', cam_auto)
scene.collection.objects.link(ob_auto_camera)
ob_auto_camera.location = (3.95913, -4.71635, 4.39967)
ob_auto_camera.rotation_euler = (1.09748, -7.21219e-08, 0.694738)
scene.camera = ob_auto_camera
light_auto_sun = bpy.data.lights.new('AutoSun', 'SUN')
light_auto_sun.energy = 3.0
light_auto_sun.angle = 0.0523599
ob_auto_sun = bpy.data.objects.new('AutoSun', light_auto_sun)
scene.collection.objects.link(ob_auto_sun)
ob_auto_sun.rotation_euler = (0.872665, 0.174533, 0.523599)
bpy.context.view_layer.update()
